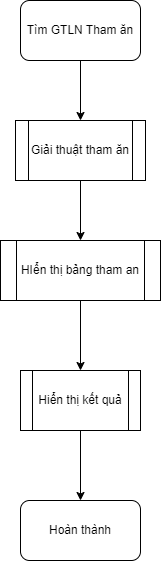

The diagram above was exported from draw.io. Its source (the exported page's mxGraphModel, read from the mxfile embedded in the PNG):
<mxGraphModel dx="1036" dy="654" grid="1" gridSize="10" guides="1" tooltips="1" connect="1" arrows="1" fold="1" page="1" pageScale="1" pageWidth="850" pageHeight="1100" math="0" shadow="0">
  <root>
    <mxCell id="0" />
    <mxCell id="1" parent="0" />
    <mxCell id="YqaTr-h4GJPo_cfGLnvm-7" value="" style="edgeStyle=orthogonalEdgeStyle;rounded=0;orthogonalLoop=1;jettySize=auto;html=1;" edge="1" parent="1" source="YqaTr-h4GJPo_cfGLnvm-1" target="YqaTr-h4GJPo_cfGLnvm-2">
      <mxGeometry relative="1" as="geometry" />
    </mxCell>
    <mxCell id="YqaTr-h4GJPo_cfGLnvm-1" value="Tìm GTLN Tham ăn" style="rounded=1;whiteSpace=wrap;html=1;" vertex="1" parent="1">
      <mxGeometry x="340" y="30" width="120" height="60" as="geometry" />
    </mxCell>
    <mxCell id="YqaTr-h4GJPo_cfGLnvm-8" value="" style="edgeStyle=orthogonalEdgeStyle;rounded=0;orthogonalLoop=1;jettySize=auto;html=1;" edge="1" parent="1" source="YqaTr-h4GJPo_cfGLnvm-2" target="YqaTr-h4GJPo_cfGLnvm-3">
      <mxGeometry relative="1" as="geometry" />
    </mxCell>
    <mxCell id="YqaTr-h4GJPo_cfGLnvm-2" value="Giải thuật tham ăn" style="shape=process;whiteSpace=wrap;html=1;backgroundOutline=1;" vertex="1" parent="1">
      <mxGeometry x="335" y="150" width="130" height="60" as="geometry" />
    </mxCell>
    <mxCell id="YqaTr-h4GJPo_cfGLnvm-9" value="" style="edgeStyle=orthogonalEdgeStyle;rounded=0;orthogonalLoop=1;jettySize=auto;html=1;" edge="1" parent="1" source="YqaTr-h4GJPo_cfGLnvm-3" target="YqaTr-h4GJPo_cfGLnvm-4">
      <mxGeometry relative="1" as="geometry" />
    </mxCell>
    <mxCell id="YqaTr-h4GJPo_cfGLnvm-3" value="HIển thị bảng tham an" style="shape=process;whiteSpace=wrap;html=1;backgroundOutline=1;" vertex="1" parent="1">
      <mxGeometry x="320" y="270" width="160" height="60" as="geometry" />
    </mxCell>
    <mxCell id="YqaTr-h4GJPo_cfGLnvm-4" value="Hiển thị kết quả" style="shape=process;whiteSpace=wrap;html=1;backgroundOutline=1;" vertex="1" parent="1">
      <mxGeometry x="340" y="400" width="120" height="60" as="geometry" />
    </mxCell>
    <mxCell id="YqaTr-h4GJPo_cfGLnvm-5" value="Hoàn thành" style="rounded=1;whiteSpace=wrap;html=1;" vertex="1" parent="1">
      <mxGeometry x="340" y="530" width="120" height="60" as="geometry" />
    </mxCell>
    <mxCell id="YqaTr-h4GJPo_cfGLnvm-6" value="" style="endArrow=classic;html=1;rounded=0;exitX=0.5;exitY=1;exitDx=0;exitDy=0;entryX=0.5;entryY=0;entryDx=0;entryDy=0;" edge="1" parent="1" source="YqaTr-h4GJPo_cfGLnvm-4" target="YqaTr-h4GJPo_cfGLnvm-5">
      <mxGeometry width="50" height="50" relative="1" as="geometry">
        <mxPoint x="400" y="360" as="sourcePoint" />
        <mxPoint x="450" y="310" as="targetPoint" />
      </mxGeometry>
    </mxCell>
  </root>
</mxGraphModel>